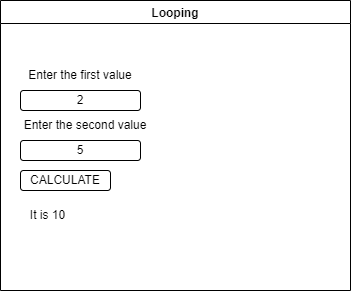

The diagram above was exported from draw.io. Its source (the exported page's mxGraphModel, read from the mxfile embedded in the PNG):
<mxGraphModel dx="520" dy="437" grid="1" gridSize="10" guides="1" tooltips="1" connect="1" arrows="1" fold="1" page="1" pageScale="1" pageWidth="850" pageHeight="1100" math="0" shadow="0">
  <root>
    <mxCell id="0" />
    <mxCell id="1" parent="0" />
    <mxCell id="2" value="Looping" style="swimlane;" vertex="1" parent="1">
      <mxGeometry x="170" y="140" width="350" height="290" as="geometry" />
    </mxCell>
    <mxCell id="3" value="2" style="rounded=1;whiteSpace=wrap;html=1;" vertex="1" parent="2">
      <mxGeometry x="20" y="90" width="120" height="20" as="geometry" />
    </mxCell>
    <mxCell id="6" value="Enter the first value" style="text;html=1;strokeColor=none;fillColor=none;align=center;verticalAlign=middle;whiteSpace=wrap;rounded=0;" vertex="1" parent="2">
      <mxGeometry x="20" y="60" width="120" height="30" as="geometry" />
    </mxCell>
    <mxCell id="7" value="5" style="rounded=1;whiteSpace=wrap;html=1;" vertex="1" parent="2">
      <mxGeometry x="20" y="140" width="120" height="20" as="geometry" />
    </mxCell>
    <mxCell id="8" value="Enter the second value" style="text;html=1;strokeColor=none;fillColor=none;align=center;verticalAlign=middle;whiteSpace=wrap;rounded=0;" vertex="1" parent="2">
      <mxGeometry x="20" y="110" width="130" height="30" as="geometry" />
    </mxCell>
    <mxCell id="9" value="CALCULATE" style="rounded=1;whiteSpace=wrap;html=1;" vertex="1" parent="2">
      <mxGeometry x="20" y="170" width="90" height="20" as="geometry" />
    </mxCell>
    <mxCell id="10" value="It is 10" style="text;html=1;strokeColor=none;fillColor=none;align=center;verticalAlign=middle;whiteSpace=wrap;rounded=0;" vertex="1" parent="2">
      <mxGeometry x="15" y="200" width="65" height="30" as="geometry" />
    </mxCell>
  </root>
</mxGraphModel>